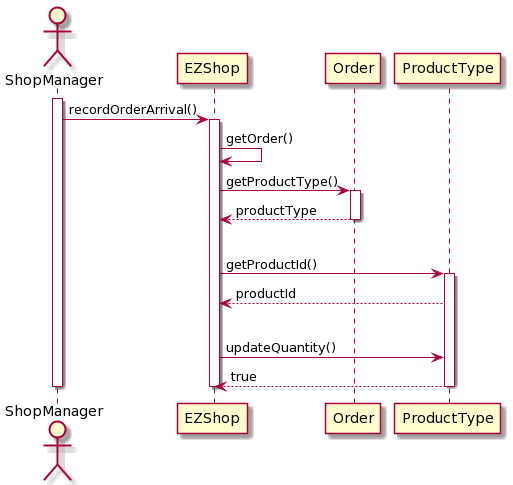

The diagram above was rendered by PlantUML. Its source (embedded in the PNG):
@startuml
actor ShopManager
activate ShopManager
ShopManager -> EZShop : recordOrderArrival()
activate EZShop
EZShop -> EZShop : getOrder()
EZShop -> Order : getProductType()
activate Order
Order --> EZShop : productType
deactivate Order
|||
EZShop -> ProductType : getProductId()
activate ProductType
ProductType --> EZShop : productId
|||
EZShop -> ProductType : updateQuantity()
ProductType --> EZShop : true
deactivate ProductType
deactivate Order
deactivate EZShop
deactivate ShopManager
@enduml